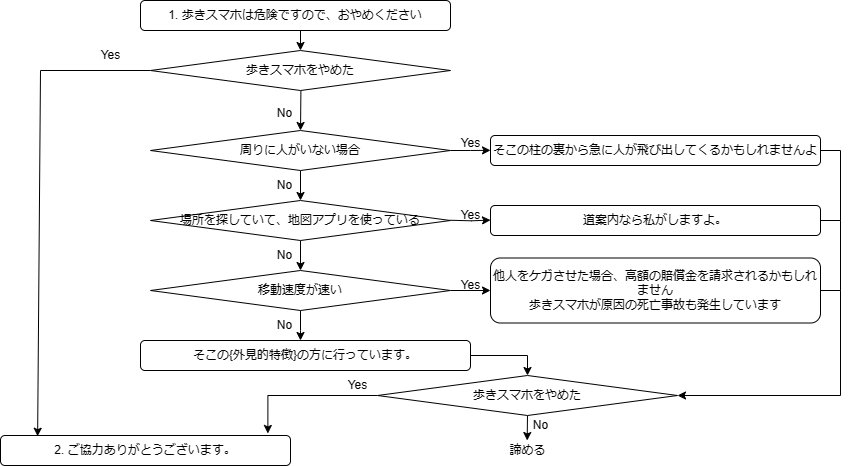

The diagram above was exported from draw.io. Its source (the exported page's mxGraphModel, read from the mxfile embedded in the PNG):
<mxGraphModel dx="1456" dy="667" grid="1" gridSize="10" guides="1" tooltips="1" connect="1" arrows="1" fold="1" page="1" pageScale="1" pageWidth="827" pageHeight="1169" math="0" shadow="0">
  <root>
    <mxCell id="0" />
    <mxCell id="1" parent="0" />
    <mxCell id="2nSmwBfmjp6PG5sgdiVy-14" style="edgeStyle=orthogonalEdgeStyle;rounded=0;orthogonalLoop=1;jettySize=auto;html=1;exitX=0.5;exitY=1;exitDx=0;exitDy=0;entryX=0.5;entryY=0;entryDx=0;entryDy=0;" edge="1" parent="1" source="xdt5J9YczZUY0hBb_yy5-1" target="2nSmwBfmjp6PG5sgdiVy-13">
      <mxGeometry relative="1" as="geometry" />
    </mxCell>
    <mxCell id="xdt5J9YczZUY0hBb_yy5-1" value="1. 歩きスマホは危険ですので、おやめください" style="rounded=1;whiteSpace=wrap;html=1;" parent="1" vertex="1">
      <mxGeometry x="290" width="310" height="30" as="geometry" />
    </mxCell>
    <mxCell id="xdt5J9YczZUY0hBb_yy5-2" value="" style="endArrow=classic;html=1;rounded=0;exitX=0;exitY=0.5;exitDx=0;exitDy=0;entryX=0.128;entryY=0.025;entryDx=0;entryDy=0;entryPerimeter=0;" parent="1" source="2nSmwBfmjp6PG5sgdiVy-13" edge="1" target="xdt5J9YczZUY0hBb_yy5-4">
      <mxGeometry width="50" height="50" relative="1" as="geometry">
        <mxPoint x="260" y="180" as="sourcePoint" />
        <mxPoint x="190" y="440" as="targetPoint" />
        <Array as="points">
          <mxPoint x="190" y="70" />
        </Array>
      </mxGeometry>
    </mxCell>
    <mxCell id="xdt5J9YczZUY0hBb_yy5-4" value="2. ご協力ありがとうございます。" style="rounded=1;whiteSpace=wrap;html=1;" parent="1" vertex="1">
      <mxGeometry x="150" y="435" width="290" height="30" as="geometry" />
    </mxCell>
    <mxCell id="xdt5J9YczZUY0hBb_yy5-9" value="" style="endArrow=classic;html=1;rounded=0;" parent="1" edge="1">
      <mxGeometry width="50" height="50" relative="1" as="geometry">
        <mxPoint x="450.5" y="80" as="sourcePoint" />
        <mxPoint x="450" y="130" as="targetPoint" />
      </mxGeometry>
    </mxCell>
    <mxCell id="vtQGRSDcGjtU6G57dhHK-16" style="edgeStyle=orthogonalEdgeStyle;rounded=0;orthogonalLoop=1;jettySize=auto;html=1;exitX=1;exitY=0.5;exitDx=0;exitDy=0;" parent="1" source="vtQGRSDcGjtU6G57dhHK-12" edge="1">
      <mxGeometry relative="1" as="geometry">
        <mxPoint x="640" y="149.83333333333337" as="targetPoint" />
      </mxGeometry>
    </mxCell>
    <mxCell id="vtQGRSDcGjtU6G57dhHK-18" style="edgeStyle=orthogonalEdgeStyle;rounded=0;orthogonalLoop=1;jettySize=auto;html=1;exitX=0.5;exitY=1;exitDx=0;exitDy=0;" parent="1" source="vtQGRSDcGjtU6G57dhHK-12" edge="1">
      <mxGeometry relative="1" as="geometry">
        <mxPoint x="450" y="200" as="targetPoint" />
      </mxGeometry>
    </mxCell>
    <mxCell id="vtQGRSDcGjtU6G57dhHK-12" value="周りに人がいない場合" style="rhombus;whiteSpace=wrap;html=1;" parent="1" vertex="1">
      <mxGeometry x="300" y="130" width="300" height="40" as="geometry" />
    </mxCell>
    <mxCell id="vtQGRSDcGjtU6G57dhHK-17" value="そこの柱の裏から急に人が飛び出してくるかもしれませんよ" style="rounded=1;whiteSpace=wrap;html=1;" parent="1" vertex="1">
      <mxGeometry x="640" y="135" width="330" height="30" as="geometry" />
    </mxCell>
    <mxCell id="vtQGRSDcGjtU6G57dhHK-24" value="" style="edgeStyle=orthogonalEdgeStyle;rounded=0;orthogonalLoop=1;jettySize=auto;html=1;" parent="1" source="vtQGRSDcGjtU6G57dhHK-19" target="vtQGRSDcGjtU6G57dhHK-23" edge="1">
      <mxGeometry relative="1" as="geometry" />
    </mxCell>
    <mxCell id="vtQGRSDcGjtU6G57dhHK-19" value="場所を探していて、地図アプリを使っている" style="rhombus;whiteSpace=wrap;html=1;" parent="1" vertex="1">
      <mxGeometry x="300" y="200" width="300" height="40" as="geometry" />
    </mxCell>
    <mxCell id="vtQGRSDcGjtU6G57dhHK-20" style="edgeStyle=orthogonalEdgeStyle;rounded=0;orthogonalLoop=1;jettySize=auto;html=1;exitX=1;exitY=0.5;exitDx=0;exitDy=0;" parent="1" edge="1">
      <mxGeometry relative="1" as="geometry">
        <mxPoint x="640" y="219.58333333333337" as="targetPoint" />
        <mxPoint x="600" y="219.75" as="sourcePoint" />
      </mxGeometry>
    </mxCell>
    <mxCell id="vtQGRSDcGjtU6G57dhHK-21" value="道案内なら私がしますよ。" style="rounded=1;whiteSpace=wrap;html=1;" parent="1" vertex="1">
      <mxGeometry x="640" y="205" width="330" height="30" as="geometry" />
    </mxCell>
    <mxCell id="vtQGRSDcGjtU6G57dhHK-28" value="" style="edgeStyle=orthogonalEdgeStyle;rounded=0;orthogonalLoop=1;jettySize=auto;html=1;" parent="1" source="vtQGRSDcGjtU6G57dhHK-23" target="vtQGRSDcGjtU6G57dhHK-27" edge="1">
      <mxGeometry relative="1" as="geometry" />
    </mxCell>
    <mxCell id="2nSmwBfmjp6PG5sgdiVy-7" value="" style="edgeStyle=orthogonalEdgeStyle;rounded=0;orthogonalLoop=1;jettySize=auto;html=1;" edge="1" parent="1" source="vtQGRSDcGjtU6G57dhHK-23">
      <mxGeometry relative="1" as="geometry">
        <mxPoint x="450" y="340" as="targetPoint" />
      </mxGeometry>
    </mxCell>
    <mxCell id="vtQGRSDcGjtU6G57dhHK-23" value="移動速度が速い" style="rhombus;whiteSpace=wrap;html=1;" parent="1" vertex="1">
      <mxGeometry x="300" y="270" width="300" height="40" as="geometry" />
    </mxCell>
    <mxCell id="2nSmwBfmjp6PG5sgdiVy-21" style="edgeStyle=orthogonalEdgeStyle;rounded=0;orthogonalLoop=1;jettySize=auto;html=1;exitX=1;exitY=0.5;exitDx=0;exitDy=0;entryX=1;entryY=0.5;entryDx=0;entryDy=0;" edge="1" parent="1" source="vtQGRSDcGjtU6G57dhHK-27" target="2nSmwBfmjp6PG5sgdiVy-12">
      <mxGeometry relative="1" as="geometry" />
    </mxCell>
    <mxCell id="vtQGRSDcGjtU6G57dhHK-27" value="他人をケガさせた場合、高額の賠償金を請求されるかもしれません&lt;br&gt;歩きスマホが原因の死亡事故も発生しています" style="rounded=1;whiteSpace=wrap;html=1;" parent="1" vertex="1">
      <mxGeometry x="640" y="257.5" width="330" height="65" as="geometry" />
    </mxCell>
    <mxCell id="2nSmwBfmjp6PG5sgdiVy-1" value="Yes" style="text;html=1;align=center;verticalAlign=middle;resizable=0;points=[];autosize=1;strokeColor=none;fillColor=none;" vertex="1" parent="1">
      <mxGeometry x="600" y="128" width="40" height="30" as="geometry" />
    </mxCell>
    <mxCell id="2nSmwBfmjp6PG5sgdiVy-2" value="No" style="text;html=1;align=center;verticalAlign=middle;resizable=0;points=[];autosize=1;strokeColor=none;fillColor=none;" vertex="1" parent="1">
      <mxGeometry x="414" y="170" width="40" height="30" as="geometry" />
    </mxCell>
    <mxCell id="2nSmwBfmjp6PG5sgdiVy-3" value="Yes" style="text;html=1;align=center;verticalAlign=middle;resizable=0;points=[];autosize=1;strokeColor=none;fillColor=none;" vertex="1" parent="1">
      <mxGeometry x="600" y="200" width="40" height="30" as="geometry" />
    </mxCell>
    <mxCell id="2nSmwBfmjp6PG5sgdiVy-4" value="Yes" style="text;html=1;align=center;verticalAlign=middle;resizable=0;points=[];autosize=1;strokeColor=none;fillColor=none;" vertex="1" parent="1">
      <mxGeometry x="600" y="270" width="40" height="30" as="geometry" />
    </mxCell>
    <mxCell id="2nSmwBfmjp6PG5sgdiVy-5" value="No" style="text;html=1;align=center;verticalAlign=middle;resizable=0;points=[];autosize=1;strokeColor=none;fillColor=none;" vertex="1" parent="1">
      <mxGeometry x="414" y="240" width="40" height="30" as="geometry" />
    </mxCell>
    <mxCell id="2nSmwBfmjp6PG5sgdiVy-8" style="edgeStyle=orthogonalEdgeStyle;rounded=0;orthogonalLoop=1;jettySize=auto;html=1;exitX=0.5;exitY=1;exitDx=0;exitDy=0;" edge="1" parent="1" source="vtQGRSDcGjtU6G57dhHK-27" target="vtQGRSDcGjtU6G57dhHK-27">
      <mxGeometry relative="1" as="geometry" />
    </mxCell>
    <mxCell id="2nSmwBfmjp6PG5sgdiVy-17" style="edgeStyle=orthogonalEdgeStyle;rounded=0;orthogonalLoop=1;jettySize=auto;html=1;exitX=1;exitY=0.5;exitDx=0;exitDy=0;entryX=0.5;entryY=0;entryDx=0;entryDy=0;" edge="1" parent="1" source="2nSmwBfmjp6PG5sgdiVy-10" target="2nSmwBfmjp6PG5sgdiVy-12">
      <mxGeometry relative="1" as="geometry" />
    </mxCell>
    <mxCell id="2nSmwBfmjp6PG5sgdiVy-10" value="そこの{外見的特徴}の方に行っています。" style="rounded=1;whiteSpace=wrap;html=1;" vertex="1" parent="1">
      <mxGeometry x="290" y="340" width="330" height="30" as="geometry" />
    </mxCell>
    <mxCell id="2nSmwBfmjp6PG5sgdiVy-11" value="No" style="text;html=1;align=center;verticalAlign=middle;resizable=0;points=[];autosize=1;strokeColor=none;fillColor=none;" vertex="1" parent="1">
      <mxGeometry x="414" y="310" width="40" height="30" as="geometry" />
    </mxCell>
    <mxCell id="2nSmwBfmjp6PG5sgdiVy-28" style="edgeStyle=orthogonalEdgeStyle;rounded=0;orthogonalLoop=1;jettySize=auto;html=1;exitX=0;exitY=0.5;exitDx=0;exitDy=0;entryX=0.922;entryY=-0.068;entryDx=0;entryDy=0;entryPerimeter=0;" edge="1" parent="1" source="2nSmwBfmjp6PG5sgdiVy-12" target="xdt5J9YczZUY0hBb_yy5-4">
      <mxGeometry relative="1" as="geometry" />
    </mxCell>
    <mxCell id="2nSmwBfmjp6PG5sgdiVy-30" style="edgeStyle=orthogonalEdgeStyle;rounded=0;orthogonalLoop=1;jettySize=auto;html=1;exitX=0.5;exitY=1;exitDx=0;exitDy=0;" edge="1" parent="1" source="2nSmwBfmjp6PG5sgdiVy-12">
      <mxGeometry relative="1" as="geometry">
        <mxPoint x="676.689655172414" y="440" as="targetPoint" />
      </mxGeometry>
    </mxCell>
    <mxCell id="2nSmwBfmjp6PG5sgdiVy-12" value="歩きスマホをやめた" style="rhombus;whiteSpace=wrap;html=1;" vertex="1" parent="1">
      <mxGeometry x="527" y="375" width="300" height="40" as="geometry" />
    </mxCell>
    <mxCell id="2nSmwBfmjp6PG5sgdiVy-13" value="歩きスマホをやめた" style="rhombus;whiteSpace=wrap;html=1;" vertex="1" parent="1">
      <mxGeometry x="300" y="50" width="300" height="40" as="geometry" />
    </mxCell>
    <mxCell id="2nSmwBfmjp6PG5sgdiVy-15" value="Yes" style="text;html=1;align=center;verticalAlign=middle;resizable=0;points=[];autosize=1;strokeColor=none;fillColor=none;" vertex="1" parent="1">
      <mxGeometry x="240" y="40" width="40" height="30" as="geometry" />
    </mxCell>
    <mxCell id="2nSmwBfmjp6PG5sgdiVy-16" value="No" style="text;html=1;align=center;verticalAlign=middle;resizable=0;points=[];autosize=1;strokeColor=none;fillColor=none;" vertex="1" parent="1">
      <mxGeometry x="414" y="98" width="40" height="30" as="geometry" />
    </mxCell>
    <mxCell id="2nSmwBfmjp6PG5sgdiVy-26" value="" style="endArrow=none;html=1;rounded=0;exitX=1;exitY=0.5;exitDx=0;exitDy=0;" edge="1" parent="1" source="vtQGRSDcGjtU6G57dhHK-21">
      <mxGeometry width="50" height="50" relative="1" as="geometry">
        <mxPoint x="970" y="240" as="sourcePoint" />
        <mxPoint x="990" y="290" as="targetPoint" />
        <Array as="points">
          <mxPoint x="990" y="220" />
        </Array>
      </mxGeometry>
    </mxCell>
    <mxCell id="2nSmwBfmjp6PG5sgdiVy-27" value="" style="endArrow=none;html=1;rounded=0;exitX=1;exitY=0.5;exitDx=0;exitDy=0;" edge="1" parent="1">
      <mxGeometry width="50" height="50" relative="1" as="geometry">
        <mxPoint x="970" y="150" as="sourcePoint" />
        <mxPoint x="990" y="220" as="targetPoint" />
        <Array as="points">
          <mxPoint x="990" y="150" />
        </Array>
      </mxGeometry>
    </mxCell>
    <mxCell id="2nSmwBfmjp6PG5sgdiVy-29" value="Yes" style="text;html=1;align=center;verticalAlign=middle;resizable=0;points=[];autosize=1;strokeColor=none;fillColor=none;" vertex="1" parent="1">
      <mxGeometry x="487" y="370" width="40" height="30" as="geometry" />
    </mxCell>
    <mxCell id="2nSmwBfmjp6PG5sgdiVy-31" value="No" style="text;html=1;align=center;verticalAlign=middle;resizable=0;points=[];autosize=1;strokeColor=none;fillColor=none;" vertex="1" parent="1">
      <mxGeometry x="670" y="410" width="40" height="30" as="geometry" />
    </mxCell>
    <mxCell id="2nSmwBfmjp6PG5sgdiVy-32" value="諦める" style="text;html=1;align=center;verticalAlign=middle;resizable=0;points=[];autosize=1;strokeColor=none;fillColor=none;" vertex="1" parent="1">
      <mxGeometry x="647" y="435" width="60" height="30" as="geometry" />
    </mxCell>
  </root>
</mxGraphModel>